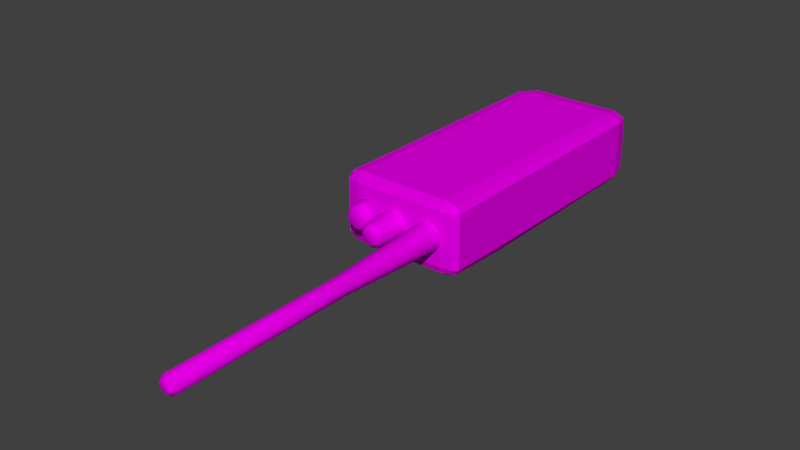 # Source: RadioChest.blend  (saved by Blender 2.78.0; exported with 4.5.12 LTS)
import bpy
from mathutils import Matrix  # noqa: F401  (used for matrix-valued properties, if any)

bpy.ops.wm.read_factory_settings(use_empty=True)
scene = bpy.context.scene
scene.name = 'Scene'

# ---- collections
col_collection_1 = bpy.data.collections.new('Collection 1'); scene.collection.children.link(col_collection_1)

# ---- images (referenced by path relative to the original .blend; pixels are not part of the script)
import os
ASSET_DIR = os.environ.get("B2B_ASSET_DIR", "")  # directory of the original .blend (textures are referenced by path, not embedded)
HERE = os.path.dirname(os.path.abspath(__file__))  # packed textures are extracted next to this script under _unpacked/

def load_image(name, relpath, width, height, colorspace="sRGB"):
    """Load a texture the original file referenced (path relative to the .blend, or extracted next to this script)."""
    p = next((c for c in (os.path.join(HERE, relpath), os.path.join(ASSET_DIR, relpath)) if relpath and os.path.exists(c)), "")
    if p:
        img = bpy.data.images.load(p, check_existing=True)
        img.name = name
    else:  # same state as the original file: an image datablock whose file is absent (Cycles renders it pink)
        img = bpy.data.images.new(name, width, height)
        img.source = "FILE"
        img.filepath = "//" + (relpath or name)
    img.colorspace_settings.name = colorspace
    return img
img_handheld_png = load_image('Handheld.png', 'Handheld.png', 1024, 1024, 'sRGB')

# ---- materials (node trees are filled in below, after node groups)
mat_handheld = bpy.data.materials.new('Handheld')
mat_handheld.alpha_threshold = 0.0
mat_handheld.roughness = 0.5

# ---- material node trees
mat_handheld.use_nodes = True; mat_handheld.node_tree.nodes.clear()
_N = mat_handheld.node_tree.nodes; _L = mat_handheld.node_tree.links
n0 = _N.new('ShaderNodeOutputMaterial'); n0.name = 'Material Output'; n0.location = (1200, 880)
n0.label = 'Material Out'
n1 = _N.new('ShaderNodeAddShader'); n1.name = 'Add Shader'; n1.location = (1000, 880)
n1.label = 'Shader Add Refl'
n2 = _N.new('ShaderNodeAddShader'); n2.name = 'Add Shader.001'; n2.location = (800, 880)
n2.label = 'Shader Add Spec'
n3 = _N.new('ShaderNodeBsdfRefraction'); n3.name = 'Refraction BSDF'; n3.location = (1200, 220)
n3.label = 'Refl BSDF'
n3.mute = True
n4 = _N.new('ShaderNodeMix'); n4.name = 'Mix'; n4.location = (1000, 220)
n4.label = 'Mix Color/Refl'
n4.data_type = 'RGBA'
n4.blend_type = 'MULTIPLY'
n4.inputs[0].default_value = 1.0
n4.inputs[6].default_value = (1.0, 1.0, 1.0, 1.0)
n4.inputs[7].default_value = (0.0, 0.0, 0.0, 0.0)
n5 = _N.new('ShaderNodeMixShader'); n5.name = 'Mix Shader'; n5.location = (600, 880)
n5.label = 'Shader Mix Alpha'
n6 = _N.new('ShaderNodeBsdfTransparent'); n6.name = 'Transparent BSDF'; n6.location = (400, 880)
n6.label = 'Alpha BSDF'
n7 = _N.new('ShaderNodeMix'); n7.name = 'Mix.001'; n7.location = (200, 1100)
n7.label = 'Mix Color/Alpha'
n7.data_type = 'RGBA'
n7.blend_type = 'MULTIPLY'
n7.inputs[0].default_value = 1.0
n7.inputs[6].default_value = (1.0, 1.0, 1.0, 1.0)
n8 = _N.new('ShaderNodeBsdfDiffuse'); n8.name = 'Diffuse BSDF'; n8.location = (400, 660)
n8.label = 'Diff BSDF'
n9 = _N.new('ShaderNodeMix'); n9.name = 'Mix.002'; n9.location = (200, 660)
n9.label = 'Mix Color/Diffuse'
n9.data_type = 'RGBA'
n9.blend_type = 'MULTIPLY'
n9.inputs[0].default_value = 1.0
n9.inputs[6].default_value = (0.8, 0.8, 0.8, 1.0)
n10 = _N.new('ShaderNodeBsdfAnisotropic'); n10.name = 'Glossy BSDF'; n10.location = (400, 220)
n10.label = 'Spec BSDF'
n10.distribution = 'GGX'
n11 = _N.new('ShaderNodeMix'); n11.name = 'Mix.003'; n11.location = (200, 220)
n11.label = 'Mix Color/Spec'
n11.data_type = 'RGBA'
n11.blend_type = 'MULTIPLY'
n11.inputs[0].default_value = 1.0
n11.inputs[7].default_value = (0.0, 0.0, 0.0, 1.0)
n12 = _N.new('ShaderNodeMix'); n12.name = 'Mix.004'; n12.location = (200, 0)
n12.label = 'Mix Color/Hardness'
n12.data_type = 'RGBA'
n12.blend_type = 'MULTIPLY'
n12.inputs[0].default_value = 1.0
n12.inputs[6].default_value = (1.872, 1.872, 1.872, 1.872)
n12.inputs[7].default_value = (1.0, 1.0, 1.0, 1.0)
n13 = _N.new('ShaderNodeNormalMap'); n13.name = 'Normal Map'; n13.location = (200, 440)
n13.label = 'Normal/Map'
n13.mute = True
n14 = _N.new('ShaderNodeMix'); n14.name = 'Mix.005'; n14.location = (1000, 660)
n14.label = 'Bump/Map'
n14.mute = True
n14.data_type = 'RGBA'
n14.blend_type = 'MULTIPLY'
n14.inputs[0].default_value = 1.0
n14.inputs[6].default_value = (1.0, 1.0, 1.0, 1.0)
n14.inputs[7].default_value = (0.0, 0.0, 0.0, 1.0)
n15 = _N.new('ShaderNodeTexCoord'); n15.name = 'Texture Coordinate'; n15.location = (-600, 660)
n15.label = 'Texture Coords'
n16 = _N.new('ShaderNodeTexImage'); n16.name = 'Image Texture'; n16.location = (0, 660)
n16.width = 140
n16.image = img_handheld_png
n17 = _N.new('ShaderNodeDisplacement'); n17.name = 'Displacement'; n17.location = (0, 0)
n17.inputs[1].default_value = 0.0
n17.inputs[2].default_value = 0.1
n18 = _N.new('ShaderNodeMath'); n18.name = 'Math'; n18.location = (0, 0)
n18.operation = 'POWER'
_L.new(n1.outputs[0], n0.inputs[0])
_L.new(n2.outputs[0], n1.inputs[0])
_L.new(n3.outputs[0], n1.inputs[1])
_L.new(n4.outputs[2], n3.inputs[0])
_L.new(n5.outputs[0], n2.inputs[0])
_L.new(n6.outputs[0], n5.inputs[1])
_L.new(n7.outputs[2], n5.inputs[0])
_L.new(n8.outputs[0], n5.inputs[2])
_L.new(n9.outputs[2], n8.inputs[0])
_L.new(n10.outputs[0], n2.inputs[1])
_L.new(n11.outputs[2], n10.inputs[0])
_L.new(n13.outputs[0], n8.inputs[2])
_L.new(n13.outputs[0], n10.inputs[4])
_L.new(n13.outputs[0], n3.inputs[3])
_L.new(n16.outputs[0], n9.inputs[7])
_L.new(n16.outputs[1], n7.inputs[7])
_L.new(n14.outputs[2], n17.inputs[0])
_L.new(n17.outputs[0], n0.inputs[2])
_L.new(n12.outputs[2], n18.inputs[0])
_L.new(n18.outputs[0], n10.inputs[1])
n0.is_active_output = True

# ---- world
world_world = bpy.data.worlds.new('World'); scene.world = world_world
world_world.color = (0.05088, 0.05088, 0.05088)
world_world.use_sun_shadow = False
world_world.sun_shadow_jitter_overblur = 0.0
world_world.cycles.sampling_method = 'MANUAL'

# ---- meshes
me_cube = bpy.data.meshes.new('Cube')
me_cube.from_pydata([(0.9928, -0.0006645, -0.4516), (0.7401, 2.972, 0.552), (-0.7401, 2.972, 0.552), (-0.7431, 3.31, 0.3069), (-0.7401, 3.303, 0.4166), (0.7401, 3.303, 0.4166), (0.7431, 3.31, -0.347), (0.7401, 3.303, -0.4567), (-0.7401, 3.303, -0.4567), (-0.7401, 2.972, -0.5921), (0.7401, 2.972, -0.5921), (-0.9871, 2.972, 0.4346), (-0.9871, 2.972, -0.4747), (0.9871, 2.972, 0.4346), (0.9871, 2.972, -0.4747), (-0.7401, -0.894, 0.5605), (0.7401, -0.894, 0.5605), (-0.9928, -0.0006652, -0.4516), (0.7428, -0.0006646, -0.6131), (-0.7428, -0.0006651, -0.6131), (-0.7401, -1.008, -0.4102), (0.7401, -1.008, -0.4102), (0.7401, -1.008, 0.4286), (-0.7401, -1.008, 0.4286), (0.7401, -0.894, -0.5664), (-0.7401, -0.894, -0.5664), (0.9871, -0.894, 0.4281), (0.9871, -0.894, -0.4339), (-0.9871, -0.894, -0.4339), (-0.9871, -0.894, 0.4281), (-0.9218, 2.969, 0.5212), (0.9218, 2.969, 0.5212), (0.738, 3.215, 0.5048), (-0.738, 3.215, 0.5048), (-0.9218, 3.215, -0.4605), (-0.927, 3.222, 0.3099), (-0.9218, 3.215, 0.4204), (0.9218, 3.215, 0.4204), (0.927, 3.222, -0.3499), (0.9218, 3.215, -0.4605), (0.738, 3.215, -0.5449), (-0.738, 3.215, -0.5449), (-0.9218, 2.969, -0.5613), (0.9218, 2.969, -0.5613), (-0.7421, -0.09892, -0.6053), (0.7421, -0.09892, -0.6053), (0.9267, -0.0007259, -0.5704), (-0.9267, -0.0007266, -0.5704), (-0.9218, -0.9778, 0.4274), (-0.9218, -0.9778, -0.4154), (-0.738, -0.9778, -0.512), (0.738, -0.9778, -0.512), (0.9218, -0.9778, -0.4154), (0.9218, -0.9778, 0.4274), (0.738, -0.9778, 0.524), (-0.738, -0.9778, 0.524), (-0.9218, -0.8931, 0.5256), (0.9218, -0.8931, 0.5256), (0.9218, -0.8931, -0.5316), (-0.9218, -0.8931, -0.5316), (-0.8733, 3.15, -0.527), (0.8733, 3.15, -0.527), (-0.8733, 3.15, 0.487), (0.8733, 3.15, 0.487), (-0.9257, -0.09902, -0.5625), (0.9257, -0.09902, -0.5625), (-0.8733, -0.9554, -0.4917), (0.8733, -0.9554, -0.4917), (-0.8733, -0.9554, 0.499), (0.8733, -0.9554, 0.499)], [], [(16, 57, 31, 1), (50, 25, 24, 51), (1, 31, 63, 32), (2, 33, 62, 30), (13, 31, 57, 26), (3, 35, 36, 4), (4, 36, 62, 33), (43, 14, 0, 46), (3, 8, 34, 35), (52, 53, 22, 21), (5, 32, 63, 37), (20, 21, 22, 23), (32, 5, 4, 33), (6, 38, 39, 7), (7, 39, 61, 40), (12, 42, 47, 17), (8, 41, 60, 34), (54, 55, 23, 22), (9, 42, 60, 41), (32, 33, 2, 1), (10, 40, 61, 43), (13, 26, 27, 0, 14), (11, 30, 62, 36), (16, 1, 2, 15), (12, 34, 60, 42), (13, 37, 63, 31), (34, 12, 11, 36, 35), (40, 41, 8, 7), (14, 43, 61, 39), (15, 56, 68, 55), (16, 54, 69, 57), (13, 14, 39, 38, 37), (24, 25, 44, 45), (50, 51, 21, 20), (43, 46, 18, 10), (18, 46, 65, 45), (19, 44, 64, 47), (20, 49, 66, 50), (48, 29, 28, 49), (21, 51, 67, 52), (20, 23, 48, 49), (22, 53, 69, 54), (23, 55, 68, 48), (10, 18, 19, 9), (44, 19, 18, 45), (44, 25, 59, 64), (30, 11, 29, 56), (24, 58, 67, 51), (37, 38, 6, 5), (25, 50, 66, 59), (56, 15, 2, 30), (26, 57, 69, 53), (65, 46, 0, 27, 58), (29, 11, 12, 17, 28), (65, 58, 24, 45), (27, 52, 67, 58), (9, 19, 47, 42), (52, 27, 26, 53), (17, 47, 64, 59, 28), (28, 59, 66, 49), (40, 10, 9, 41), (5, 6, 7, 8, 3, 4), (54, 16, 15, 55), (29, 48, 68, 56)])
me_cube.polygons.foreach_set('use_smooth', [True] * 64)
_k = set([(0, 14), (0, 27), (0, 46), (1, 2), (1, 16), (1, 31), (1, 32), (2, 15), (2, 30), (2, 33), (3, 4), (3, 8), (3, 35), (4, 5), (4, 33), (4, 36), (5, 6), (5, 32), (5, 37), (6, 7), (6, 38), (7, 8), (7, 39), (7, 40), (8, 34), (8, 41), (9, 10), (9, 19), (9, 41), (9, 42), (10, 18), (10, 40), (10, 43), (11, 12), (11, 29), (11, 30), (11, 36), (12, 17), (12, 34), (12, 42), (13, 14), (13, 26), (13, 31), (13, 37), (14, 39), (14, 43), (15, 16), (15, 55), (15, 56), (16, 54), (16, 57), (17, 28), (17, 47), (18, 19), (18, 45), (18, 46), (19, 44), (19, 47), (20, 21), (20, 23), (20, 49), (20, 50), (21, 22), (21, 51), (21, 52), (22, 23), (22, 53), (22, 54), (23, 48), (23, 55), (24, 25), (24, 45), (24, 51), (24, 58), (25, 44), (25, 50), (25, 59), (26, 27), (26, 53), (26, 57), (27, 52), (27, 58), (28, 29), (28, 49), (28, 59), (29, 48), (29, 56), (30, 56), (30, 62), (31, 57), (31, 63), (32, 33), (32, 63), (33, 62), (34, 35), (34, 60), (35, 36), (36, 62), (37, 38), (37, 63), (38, 39), (39, 61), (40, 41), (40, 61), (41, 60), (42, 47), (42, 60), (43, 46), (43, 61), (44, 45), (44, 64), (45, 65), (46, 65), (47, 64), (48, 49), (48, 68), (49, 66), (50, 51), (50, 66), (51, 67), (52, 53), (52, 67), (53, 69), (54, 55), (54, 69), (55, 68), (56, 68), (57, 69), (58, 65), (58, 67), (59, 64), (59, 66)])
me_cube.attributes.new('sharp_edge', 'BOOLEAN', 'EDGE').data.foreach_set('value', [ (min(e.vertices), max(e.vertices)) in _k for e in me_cube.edges])
_uv = me_cube.uv_layers.new(name='UVMap')
_uv.uv.foreach_set('vector', [0.2754, 0.02096, 0.3044, 0.02076, 0.3044, 0.6859, 0.2754, 0.6867, 0.6642, 0.7772, 0.6583, 0.777, 0.6583, 0.9367, 0.6642, 0.9364, 0.2754, 0.6867, 0.3044, 0.6859, 0.2966, 0.7167, 0.2751, 0.7281, 0.03939, 0.6867, 0.03972, 0.7281, 0.01815, 0.7167, 0.01041, 0.6859, 0.7947, 0.07504, 0.8074, 0.07548, 0.8078, 0.6889, 0.7936, 0.6891, 0.9523, 0.7432, 0.9523, 0.7202, 0.9685, 0.7215, 0.9683, 0.7442, 0.03939, 0.7422, 0.01041, 0.7272, 0.01815, 0.7167, 0.03972, 0.7281, 0.6489, 0.07544, 0.6616, 0.07501, 0.6648, 0.5472, 0.6475, 0.5472, 0.9523, 0.7432, 0.84, 0.7432, 0.8391, 0.7204, 0.9523, 0.7202, 0.6746, 0.9563, 0.7655, 0.9563, 0.7656, 0.9367, 0.6751, 0.9367, 0.7921, 0.02257, 0.805, 0.03643, 0.8024, 0.04674, 0.7926, 0.03643, 0.6751, 0.777, 0.6751, 0.9367, 0.7656, 0.9367, 0.7656, 0.777, 0.2751, 0.7281, 0.2754, 0.7422, 0.03939, 0.7422, 0.03972, 0.7281, 0.6803, 0.02142, 0.6798, 0.03531, 0.6637, 0.0364, 0.6642, 0.02253, 0.6642, 0.02253, 0.6637, 0.0364, 0.6539, 0.04671, 0.6513, 0.03639, 0.8536, 0.6764, 0.8409, 0.6771, 0.8391, 0.1676, 0.8565, 0.1664, 0.591, 0.7393, 0.5904, 0.7245, 0.6118, 0.7129, 0.6197, 0.7238, 0.7759, 0.9364, 0.7759, 0.7772, 0.7656, 0.777, 0.7656, 0.9367, 0.5902, 0.6827, 0.6191, 0.6817, 0.6118, 0.7129, 0.5904, 0.7245, 0.2751, 0.7281, 0.03972, 0.7281, 0.03939, 0.6867, 0.2754, 0.6867, 0.3542, 0.6861, 0.3551, 0.7279, 0.3334, 0.717, 0.3252, 0.686, 0.7947, 0.07504, 0.7936, 0.6891, 0.6674, 0.6891, 0.6648, 0.5472, 0.6616, 0.07501, 0.9873, 0.6762, 1.0, 0.6769, 0.995, 0.7088, 0.9852, 0.7191, 0.2754, 0.02096, 0.2754, 0.6867, 0.03939, 0.6867, 0.03939, 0.02096, 0.8536, 0.6764, 0.8558, 0.7193, 0.846, 0.709, 0.8409, 0.6771, 0.7947, 0.07504, 0.7926, 0.03643, 0.8024, 0.04674, 0.8074, 0.07548, 0.8558, 0.7193, 0.8536, 0.6764, 0.9873, 0.6762, 0.9852, 0.7191, 0.969, 0.7202, 0.3551, 0.7279, 0.5904, 0.7245, 0.591, 0.7393, 0.355, 0.7427, 0.6616, 0.07501, 0.6489, 0.07544, 0.6539, 0.04671, 0.6637, 0.0364, 0.7799, 0.777, 0.7761, 0.7574, 0.7732, 0.7626, 0.7759, 0.7772, 0.7799, 0.9367, 0.7759, 0.9364, 0.7732, 0.951, 0.7761, 0.9563, 0.7947, 0.07504, 0.6616, 0.07501, 0.6637, 0.0364, 0.6798, 0.03531, 0.7926, 0.03643, 0.3444, 0.0188, 0.5804, 0.01535, 0.5827, 0.1527, 0.3461, 0.1562, 0.6642, 0.7772, 0.6642, 0.9364, 0.6751, 0.9367, 0.6751, 0.777, 0.3252, 0.686, 0.3169, 0.1734, 0.3462, 0.1731, 0.3542, 0.6861, 0.3462, 0.1731, 0.3169, 0.1734, 0.3168, 0.1564, 0.3461, 0.1562, 0.5831, 0.1697, 0.5827, 0.1527, 0.612, 0.1521, 0.6124, 0.1691, 0.6751, 0.777, 0.6746, 0.7574, 0.6663, 0.7626, 0.6642, 0.7772, 0.7655, 0.7574, 0.7656, 0.7503, 0.6726, 0.7503, 0.6746, 0.7574, 0.6751, 0.9367, 0.6642, 0.9364, 0.6663, 0.951, 0.6746, 0.9563, 0.6751, 0.777, 0.7656, 0.777, 0.7655, 0.7574, 0.6746, 0.7574, 0.7656, 0.9367, 0.7655, 0.9563, 0.7732, 0.951, 0.7759, 0.9364, 0.7656, 0.777, 0.7759, 0.7772, 0.7732, 0.7626, 0.7655, 0.7574, 0.3542, 0.6861, 0.3462, 0.1731, 0.5831, 0.1697, 0.5902, 0.6827, 0.5827, 0.1527, 0.5831, 0.1697, 0.3462, 0.1731, 0.3461, 0.1562, 0.5827, 0.1527, 0.5804, 0.01535, 0.6093, 0.01498, 0.612, 0.1521, 1.0, 0.6769, 0.9873, 0.6762, 0.9857, 0.01317, 1.0, 0.01451, 0.6583, 0.9367, 0.662, 0.9563, 0.6663, 0.951, 0.6642, 0.9364, 0.7926, 0.03643, 0.6798, 0.03531, 0.6803, 0.02142, 0.7921, 0.02257, 0.6583, 0.777, 0.6642, 0.7772, 0.6663, 0.7626, 0.662, 0.7574, 0.01041, 0.02076, 0.03939, 0.02096, 0.03939, 0.6867, 0.01041, 0.6859, 0.7656, 0.9633, 0.7761, 0.9563, 0.7732, 0.951, 0.7655, 0.9563, 0.6486, 0.5628, 0.6475, 0.5472, 0.6648, 0.5472, 0.6674, 0.6891, 0.6531, 0.6889, 0.9857, 0.01317, 0.9873, 0.6762, 0.8536, 0.6764, 0.8565, 0.1664, 0.859, 0.01332, 0.3168, 0.1564, 0.3154, 0.01928, 0.3444, 0.0188, 0.3461, 0.1562, 0.6726, 0.9633, 0.6746, 0.9563, 0.6663, 0.951, 0.662, 0.9563, 0.5902, 0.6827, 0.5831, 0.1697, 0.6124, 0.1691, 0.6191, 0.6817, 0.6746, 0.9563, 0.6726, 0.9633, 0.7656, 0.9633, 0.7655, 0.9563, 0.8565, 0.1664, 0.8391, 0.1676, 0.8402, 0.1508, 0.8446, 0.01469, 0.859, 0.01332, 0.6726, 0.7503, 0.662, 0.7574, 0.6663, 0.7626, 0.6746, 0.7574, 0.3551, 0.7279, 0.3542, 0.6861, 0.5902, 0.6827, 0.5904, 0.7245, 0.9683, 0.9678, 0.8562, 0.967, 0.84, 0.9668, 0.84, 0.7432, 0.9523, 0.7432, 0.9683, 0.7442, 0.7759, 0.9364, 0.7799, 0.9367, 0.7799, 0.777, 0.7759, 0.7772, 0.7656, 0.7503, 0.7655, 0.7574, 0.7732, 0.7626, 0.7761, 0.7574])
me_cube.materials.append(mat_handheld)
me_cube.use_remesh_preserve_volume = False
me_cube.use_remesh_preserve_attributes = False
me_cube.use_mirror_vertex_groups = False
me_cube.update()
me_cube.normals_split_custom_set([tuple(v) for v in zip(*[iter([0.1781, 0.001632, 0.984, 0.1781, 0.001632, 0.984, 0.1781, 0.001632, 0.984, 0.1781, 0.001632, 0.984, 5.552e-07, -0.5444, -0.8388, 5.552e-07, -0.5444, -0.8388, 5.552e-07, -0.5444, -0.8388, 5.552e-07, -0.5444, -0.8388, 0.1916, 0.2071, 0.9594, 0.1916, 0.2071, 0.9594, 0.1916, 0.2071, 0.9594, 0.1916, 0.2071, 0.9594, -0.1916, 0.2071, 0.9594, -0.1916, 0.2071, 0.9594, -0.1916, 0.2071, 0.9594, -0.1916, 0.2071, 0.9594, 0.8156, -0.0001631, 0.5786, 0.8156, -0.0001631, 0.5786, 0.8156, -0.0001631, 0.5786, 0.8156, -0.0001631, 0.5786, -0.4289, 0.9004, 0.07264, -0.4289, 0.9004, 0.07264, -0.4289, 0.9004, 0.07264, -0.4289, 0.9004, 0.07264, -0.3282, 0.6176, 0.7148, -0.3282, 0.6176, 0.7148, -0.3282, 0.6176, 0.7148, -0.3282, 0.6176, 0.7148, 0.8423, 0.0002223, -0.5389, 0.8423, 0.0002223, -0.5389, 0.8423, 0.0002223, -0.5389, 0.8423, 0.0002223, -0.5389, -0.4311, 0.9022, -0.01046, -0.4311, 0.9022, -0.01046, -0.4311, 0.9022, -0.01046, -0.4311, 0.9022, -0.01046, 0.1632, -0.9866, 1.517e-08, 0.1632, -0.9866, 1.517e-08, 0.1632, -0.9866, 1.517e-08, 0.1632, -0.9866, 1.517e-08, 0.3282, 0.6176, 0.7148, 0.3282, 0.6176, 0.7148, 0.3282, 0.6176, 0.7148, 0.3282, 0.6176, 0.7148, 3.222e-07, -1.0, 0.0, 3.222e-07, -1.0, 0.0, 3.222e-07, -1.0, 0.0, 3.222e-07, -1.0, 0.0, -5.28e-07, 0.7109, 0.7033, -5.28e-07, 0.7109, 0.7033, -5.28e-07, 0.7109, 0.7033, -5.28e-07, 0.7109, 0.7033, 0.4289, 0.9004, -0.07264, 0.4289, 0.9004, -0.07264, 0.4289, 0.9004, -0.07264, 0.4289, 0.9004, -0.07264, 0.3282, 0.6176, -0.7148, 0.3282, 0.6176, -0.7148, 0.3282, 0.6176, -0.7148, 0.3282, 0.6176, -0.7148, -0.8423, 0.0002216, -0.5389, -0.8423, 0.0002216, -0.5389, -0.8423, 0.0002216, -0.5389, -0.8423, 0.0002216, -0.5389, -0.3282, 0.6176, -0.7148, -0.3282, 0.6176, -0.7148, -0.3282, 0.6176, -0.7148, -0.3282, 0.6176, -0.7148, 1.924e-07, -0.9537, 0.3007, 1.924e-07, -0.9537, 0.3007, 1.924e-07, -0.9537, 0.3007, 1.924e-07, -0.9537, 0.3007, -0.1916, 0.2071, -0.9594, -0.1916, 0.2071, -0.9594, -0.1916, 0.2071, -0.9594, -0.1916, 0.2071, -0.9594, -4.681e-07, 0.1906, 0.9817, -4.681e-07, 0.1906, 0.9817, -4.681e-07, 0.1906, 0.9817, -4.681e-07, 0.1906, 0.9817, 0.1916, 0.2071, -0.9594, 0.1916, 0.2071, -0.9594, 0.1916, 0.2071, -0.9594, 0.1916, 0.2071, -0.9594, 1.0, 3.403e-05, 0.003188, 1.0, 3.403e-05, 0.003188, 1.0, 3.403e-05, 0.003188, 1.0, 3.403e-05, 0.003188, 1.0, 3.403e-05, 0.003188, -0.7138, 0.2656, 0.648, -0.7138, 0.2656, 0.648, -0.7138, 0.2656, 0.648, -0.7138, 0.2656, 0.648, -2.916e-07, 0.002192, 1.0, -2.916e-07, 0.002192, 1.0, -2.916e-07, 0.002192, 1.0, -2.916e-07, 0.002192, 1.0, -0.7138, 0.2656, -0.648, -0.7138, 0.2656, -0.648, -0.7138, 0.2656, -0.648, -0.7138, 0.2656, -0.648, 0.7138, 0.2656, 0.648, 0.7138, 0.2656, 0.648, 0.7138, 0.2656, 0.648, 0.7138, 0.2656, 0.648, -0.9691, 0.2467, -4.581e-07, -0.9691, 0.2467, -4.581e-07, -0.9691, 0.2467, -4.581e-07, -0.9691, 0.2467, -4.581e-07, -0.9691, 0.2467, -4.581e-07, 7.015e-08, 0.7109, -0.7033, 7.015e-08, 0.7109, -0.7033, 7.015e-08, 0.7109, -0.7033, 7.015e-08, 0.7109, -0.7033, 0.7138, 0.2656, -0.648, 0.7138, 0.2656, -0.648, 0.7138, 0.2656, -0.648, 0.7138, 0.2656, -0.648, -0.198, -0.4454, 0.8732, -0.198, -0.4454, 0.8732, -0.198, -0.4454, 0.8732, -0.198, -0.4454, 0.8732, 0.198, -0.4454, 0.8732, 0.198, -0.4454, 0.8732, 0.198, -0.4454, 0.8732, 0.198, -0.4454, 0.8732, 0.9691, 0.2467, 5.4e-07, 0.9691, 0.2467, 5.4e-07, 0.9691, 0.2467, 5.4e-07, 0.9691, 0.2467, 5.4e-07, 0.9691, 0.2467, 5.4e-07, 4.382e-07, -0.04893, -0.9988, 4.382e-07, -0.04893, -0.9988, 4.382e-07, -0.04893, -0.9988, 4.382e-07, -0.04893, -0.9988, 4.332e-07, -0.959, -0.2833, 4.332e-07, -0.959, -0.2833, 4.332e-07, -0.959, -0.2833, 4.332e-07, -0.959, -0.2833, 0.1974, 0.005225, -0.9803, 0.1974, 0.005225, -0.9803, 0.1974, 0.005225, -0.9803, 0.1974, 0.005225, -0.9803, 0.226, -0.07931, -0.9709, 0.226, -0.07931, -0.9709, 0.226, -0.07931, -0.9709, 0.226, -0.07931, -0.9709, -0.226, -0.07931, -0.9709, -0.226, -0.07931, -0.9709, -0.226, -0.07931, -0.9709, -0.226, -0.07931, -0.9709, -0.1694, -0.9314, -0.3223, -0.1694, -0.9314, -0.3223, -0.1694, -0.9314, -0.3223, -0.1694, -0.9314, -0.3223, -0.7889, -0.6146, -2.881e-07, -0.7889, -0.6146, -2.881e-07, -0.7889, -0.6146, -2.881e-07, -0.7889, -0.6146, -2.881e-07, 0.1694, -0.9314, -0.3223, 0.1694, -0.9314, -0.3223, 0.1694, -0.9314, -0.3223, 0.1694, -0.9314, -0.3223, -0.1632, -0.9866, -4.269e-08, -0.1632, -0.9866, -4.269e-08, -0.1632, -0.9866, -4.269e-08, -0.1632, -0.9866, -4.269e-08, 0.1809, -0.9213, 0.3443, 0.1809, -0.9213, 0.3443, 0.1809, -0.9213, 0.3443, 0.1809, -0.9213, 0.3443, -0.1809, -0.9213, 0.3443, -0.1809, -0.9213, 0.3443, -0.1809, -0.9213, 0.3443, -0.1809, -0.9213, 0.3443, 2.975e-07, 0.007081, -1.0, 2.975e-07, 0.007081, -1.0, 2.975e-07, 0.007081, -1.0, 2.975e-07, 0.007081, -1.0, 4.072e-07, -0.0796, -0.9968, 4.072e-07, -0.0796, -0.9968, 4.072e-07, -0.0796, -0.9968, 4.072e-07, -0.0796, -0.9968, -0.2074, -0.04376, -0.9773, -0.2074, -0.04376, -0.9773, -0.2074, -0.04376, -0.9773, -0.2074, -0.04376, -0.9773, -0.8156, -0.0001638, 0.5786, -0.8156, -0.0001638, 0.5786, -0.8156, -0.0001638, 0.5786, -0.8156, -0.0001638, 0.5786, 0.1807, -0.5766, -0.7968, 0.1807, -0.5766, -0.7968, 0.1807, -0.5766, -0.7968, 0.1807, -0.5766, -0.7968, 0.4311, 0.9022, 0.01046, 0.4311, 0.9022, 0.01046, 0.4311, 0.9022, 0.01046, 0.4311, 0.9022, 0.01046, -0.1807, -0.5766, -0.7968, -0.1807, -0.5766, -0.7968, -0.1807, -0.5766, -0.7968, -0.1807, -0.5766, -0.7968, -0.1781, 0.001632, 0.984, -0.1781, 0.001632, 0.984, -0.1781, 0.001632, 0.984, -0.1781, 0.001632, 0.984, 0.6319, -0.5867, 0.5065, 0.6319, -0.5867, 0.5065, 0.6319, -0.5867, 0.5065, 0.6319, -0.5867, 0.5065, 0.8499, -0.02167, -0.5265, 0.8499, -0.02167, -0.5265, 0.8499, -0.02167, -0.5265, 0.8499, -0.02167, -0.5265, 0.8499, -0.02167, -0.5265, -1.0, 3.318e-05, 0.003187, -1.0, 3.318e-05, 0.003187, -1.0, 3.318e-05, 0.003187, -1.0, 3.318e-05, 0.003187, -1.0, 3.318e-05, 0.003187, 0.2074, -0.04376, -0.9773, 0.2074, -0.04376, -0.9773, 0.2074, -0.04376, -0.9773, 0.2074, -0.04376, -0.9773, 0.5922, -0.6512, -0.4747, 0.5922, -0.6512, -0.4747, 0.5922, -0.6512, -0.4747, 0.5922, -0.6512, -0.4747, -0.1974, 0.005225, -0.9803, -0.1974, 0.005225, -0.9803, -0.1974, 0.005225, -0.9803, -0.1974, 0.005225, -0.9803, 0.7889, -0.6146, 2.881e-07, 0.7889, -0.6146, 2.881e-07, 0.7889, -0.6146, 2.881e-07, 0.7889, -0.6146, 2.881e-07, -0.8499, -0.02167, -0.5265, -0.8499, -0.02167, -0.5265, -0.8499, -0.02167, -0.5265, -0.8499, -0.02167, -0.5265, -0.8499, -0.02167, -0.5265, -0.5922, -0.6512, -0.4747, -0.5922, -0.6512, -0.4747, -0.5922, -0.6512, -0.4747, -0.5922, -0.6512, -0.4747, 2.85e-07, 0.1906, -0.9817, 2.85e-07, 0.1906, -0.9817, 2.85e-07, 0.1906, -0.9817, 2.85e-07, 0.1906, -0.9817, -3.212e-07, 1.0, 2.445e-08, -3.212e-07, 1.0, 2.445e-08, -3.212e-07, 1.0, 2.445e-08, -3.212e-07, 1.0, 2.445e-08, -3.212e-07, 1.0, 2.445e-08, -3.212e-07, 1.0, 2.445e-08, -1.655e-07, -0.3993, 0.9168, -1.655e-07, -0.3993, 0.9168, -1.655e-07, -0.3993, 0.9168, -1.655e-07, -0.3993, 0.9168, -0.6319, -0.5867, 0.5065, -0.6319, -0.5867, 0.5065, -0.6319, -0.5867, 0.5065, -0.6319, -0.5867, 0.5065])] * 3)])
me_cylinder_001 = bpy.data.meshes.new('Cylinder.001')
me_cylinder_001.from_pydata([(0.5412, -1.076, 0.2226), (0.456, -1.076, 0.2056), (0.3838, -1.076, 0.1574), (0.3356, -1.076, 0.08517), (0.3187, -1.076, 3.992e-08), (0.3356, -1.076, -0.08517), (0.3838, -1.076, -0.1574), (0.456, -1.076, -0.2056), (0.5412, -1.076, -0.2226), (0.6264, -1.076, -0.2056), (0.6986, -1.076, -0.1574), (0.7468, -1.076, -0.08517), (0.7638, -1.076, 1.658e-07), (0.7468, -1.076, 0.08517), (0.6986, -1.076, 0.1574), (0.6264, -1.076, 0.2056), (0.6679, -2.864, 0.05247), (0.6382, -2.864, 0.09695), (0.6783, -2.864, 3.055e-08), (0.6382, -2.864, -0.09695), (0.5412, -2.864, -0.1371), (0.4443, -2.864, -0.09695), (0.4041, -2.864, -4.701e-08), (0.4443, -2.864, 0.09695), (0.5937, -2.864, 0.1267), (0.5412, -2.864, 0.1371), (0.6679, -2.864, -0.05247), (0.5937, -2.864, -0.1267), (0.4887, -2.864, -0.1267), (0.4145, -2.864, -0.05247), (0.4145, -2.864, 0.05247), (0.4887, -2.864, 0.1267), (0.5412, -5.67, 0.07835), (0.5412, -5.613, 0.1371), (0.5112, -5.67, 0.07239), (0.4887, -5.613, 0.1267), (0.4858, -5.67, 0.0554), (0.4443, -5.613, 0.09695), (0.4688, -5.67, 0.02998), (0.4145, -5.613, 0.05247), (0.4629, -5.67, -1.514e-07), (0.4041, -5.613, -1.852e-07), (0.4688, -5.67, -0.02998), (0.4145, -5.613, -0.05247), (0.4858, -5.67, -0.0554), (0.4443, -5.613, -0.09695), (0.5112, -5.67, -0.07239), (0.4887, -5.613, -0.1267), (0.5412, -5.67, -0.07835), (0.5412, -5.613, -0.1371), (0.5712, -5.67, -0.07239), (0.5937, -5.613, -0.1267), (0.5966, -5.67, -0.0554), (0.6382, -5.613, -0.09695), (0.6136, -5.67, -0.02998), (0.6679, -5.613, -0.05247), (0.6196, -5.67, -1.314e-07), (0.6783, -5.613, -1.076e-07), (0.6136, -5.67, 0.02998), (0.6679, -5.613, 0.05247), (0.5966, -5.67, 0.0554), (0.6382, -5.613, 0.09695), (0.5712, -5.67, 0.07239), (0.5937, -5.613, 0.1267)], [], [(35, 31, 23, 37), (37, 23, 30, 39), (39, 30, 22, 41), (41, 22, 29, 43), (43, 29, 21, 45), (45, 21, 28, 47), (47, 28, 20, 49), (49, 20, 27, 51), (51, 27, 19, 53), (53, 19, 26, 55), (55, 26, 18, 57), (57, 18, 16, 59), (59, 16, 17, 61), (61, 17, 24, 63), (33, 25, 31, 35), (63, 24, 25, 33), (23, 31, 1, 2), (22, 30, 3, 4), (21, 29, 5, 6), (20, 28, 7, 8), (19, 27, 9, 10), (18, 26, 11, 12), (17, 16, 13, 14), (24, 17, 14, 15), (31, 25, 0, 1), (30, 23, 2, 3), (29, 22, 4, 5), (28, 21, 6, 7), (27, 20, 8, 9), (26, 19, 10, 11), (16, 18, 12, 13), (25, 24, 15, 0), (33, 35, 34, 32), (35, 37, 36, 34), (37, 39, 38, 36), (39, 41, 40, 38), (41, 43, 42, 40), (43, 45, 44, 42), (45, 47, 46, 44), (47, 49, 48, 46), (49, 51, 50, 48), (51, 53, 52, 50), (53, 55, 54, 52), (55, 57, 56, 54), (57, 59, 58, 56), (59, 61, 60, 58), (61, 63, 62, 60), (63, 33, 32, 62), (32, 34, 36, 38, 40, 42, 44, 46, 48, 50, 52, 54, 56, 58, 60, 62)])
me_cylinder_001.polygons.foreach_set('use_smooth', [True] * 49)
me_cylinder_001.materials.append(mat_handheld)
me_cylinder_001.use_remesh_preserve_volume = False
me_cylinder_001.use_remesh_preserve_attributes = False
me_cylinder_001.use_mirror_vertex_groups = False
me_cylinder_001.update()
me_cylinder_001.normals_split_custom_set([tuple(v) for v in zip(*[iter([-0.3554, -0.371, 0.858, -0.3826, -0.02395, 0.9236, -0.7069, -0.02395, 0.7069, -0.6567, -0.371, 0.6566, -0.6567, -0.371, 0.6566, -0.7069, -0.02395, 0.7069, -0.9236, -0.02395, 0.3826, -0.858, -0.371, 0.3554, -0.858, -0.371, 0.3554, -0.9236, -0.02395, 0.3826, -0.9997, -0.02395, 3.858e-08, -0.9286, -0.371, 9.123e-07, -0.9286, -0.371, 9.123e-07, -0.9997, -0.02395, 3.858e-08, -0.9236, -0.02395, -0.3826, -0.858, -0.371, -0.3554, -0.858, -0.371, -0.3554, -0.9236, -0.02395, -0.3826, -0.7069, -0.02395, -0.7069, -0.6566, -0.371, -0.6566, -0.6566, -0.371, -0.6566, -0.7069, -0.02395, -0.7069, -0.3826, -0.02395, -0.9236, -0.3554, -0.371, -0.858, -0.3554, -0.371, -0.858, -0.3826, -0.02395, -0.9236, -1.35e-07, -0.02395, -0.9997, -1.448e-07, -0.371, -0.9286, -1.448e-07, -0.371, -0.9286, -1.35e-07, -0.02395, -0.9997, 0.3826, -0.02395, -0.9236, 0.3554, -0.371, -0.858, 0.3554, -0.371, -0.858, 0.3826, -0.02395, -0.9236, 0.7069, -0.02395, -0.7069, 0.6566, -0.371, -0.6566, 0.6566, -0.371, -0.6566, 0.7069, -0.02395, -0.7069, 0.9236, -0.02395, -0.3826, 0.858, -0.371, -0.3554, 0.858, -0.371, -0.3554, 0.9236, -0.02395, -0.3826, 0.9997, -0.02395, 2.412e-07, 0.9286, -0.371, -2.081e-06, 0.9286, -0.371, -2.081e-06, 0.9997, -0.02395, 2.412e-07, 0.9236, -0.02395, 0.3826, 0.858, -0.371, 0.3554, 0.858, -0.371, 0.3554, 0.9236, -0.02395, 0.3826, 0.7069, -0.02395, 0.7069, 0.6566, -0.371, 0.6566, 0.6566, -0.371, 0.6566, 0.7069, -0.02395, 0.7069, 0.3826, -0.02395, 0.9236, 0.3554, -0.371, 0.858, -6.446e-07, -0.371, 0.9286, -6.993e-07, -0.02395, 0.9997, -0.3826, -0.02395, 0.9236, -0.3554, -0.371, 0.858, 0.3554, -0.371, 0.858, 0.3826, -0.02395, 0.9236, -6.993e-07, -0.02395, 0.9997, -6.446e-07, -0.371, 0.9286, -0.7069, -0.02395, 0.7069, -0.3826, -0.02395, 0.9236, -0.3822, -0.04775, 0.9228, -0.7063, -0.04775, 0.7063, -0.9997, -0.02395, 3.858e-08, -0.9236, -0.02395, 0.3826, -0.9228, -0.04775, 0.3822, -0.9989, -0.04775, -1.168e-07, -0.7069, -0.02395, -0.7069, -0.9236, -0.02395, -0.3826, -0.9228, -0.04775, -0.3822, -0.7063, -0.04775, -0.7063, -1.35e-07, -0.02395, -0.9997, -0.3826, -0.02395, -0.9236, -0.3822, -0.04775, -0.9228, 3.892e-08, -0.04775, -0.9989, 0.7069, -0.02395, -0.7069, 0.3826, -0.02395, -0.9236, 0.3822, -0.04775, -0.9228, 0.7063, -0.04775, -0.7063, 0.9997, -0.02395, 2.412e-07, 0.9236, -0.02395, -0.3826, 0.9228, -0.04775, -0.3822, 0.9989, -0.04775, 2.335e-07, 0.7069, -0.02395, 0.7069, 0.9236, -0.02395, 0.3826, 0.9228, -0.04775, 0.3822, 0.7063, -0.04775, 0.7063, 0.3826, -0.02395, 0.9236, 0.7069, -0.02395, 0.7069, 0.7063, -0.04775, 0.7063, 0.3822, -0.04775, 0.9228, -0.3826, -0.02395, 0.9236, -6.993e-07, -0.02395, 0.9997, -5.546e-07, -0.04775, 0.9989, -0.3822, -0.04775, 0.9228, -0.9236, -0.02395, 0.3826, -0.7069, -0.02395, 0.7069, -0.7063, -0.04775, 0.7063, -0.9228, -0.04775, 0.3822, -0.9236, -0.02395, -0.3826, -0.9997, -0.02395, 3.858e-08, -0.9989, -0.04775, -1.168e-07, -0.9228, -0.04775, -0.3822, -0.3826, -0.02395, -0.9236, -0.7069, -0.02395, -0.7069, -0.7063, -0.04775, -0.7063, -0.3822, -0.04775, -0.9228, 0.3826, -0.02395, -0.9236, -1.35e-07, -0.02395, -0.9997, 3.892e-08, -0.04775, -0.9989, 0.3822, -0.04775, -0.9228, 0.9236, -0.02395, -0.3826, 0.7069, -0.02395, -0.7069, 0.7063, -0.04775, -0.7063, 0.9228, -0.04775, -0.3822, 0.9236, -0.02395, 0.3826, 0.9997, -0.02395, 2.412e-07, 0.9989, -0.04775, 2.335e-07, 0.9228, -0.04775, 0.3822, -6.993e-07, -0.02395, 0.9997, 0.3826, -0.02395, 0.9236, 0.3822, -0.04775, 0.9228, -5.546e-07, -0.04775, 0.9989, -6.446e-07, -0.371, 0.9286, -0.3554, -0.371, 0.858, -0.1597, -0.9088, 0.3855, -2.332e-07, -0.9088, 0.4172, -0.3554, -0.371, 0.858, -0.6567, -0.371, 0.6566, -0.295, -0.9088, 0.295, -0.1597, -0.9088, 0.3855, -0.6567, -0.371, 0.6566, -0.858, -0.371, 0.3554, -0.3855, -0.9088, 0.1597, -0.295, -0.9088, 0.295, -0.858, -0.371, 0.3554, -0.9286, -0.371, 9.123e-07, -0.4172, -0.9088, 1.4e-06, -0.3855, -0.9088, 0.1597, -0.9286, -0.371, 9.123e-07, -0.858, -0.371, -0.3554, -0.3855, -0.9088, -0.1597, -0.4172, -0.9088, 1.4e-06, -0.858, -0.371, -0.3554, -0.6566, -0.371, -0.6566, -0.295, -0.9088, -0.295, -0.3855, -0.9088, -0.1597, -0.6566, -0.371, -0.6566, -0.3554, -0.371, -0.858, -0.1597, -0.9088, -0.3855, -0.295, -0.9088, -0.295, -0.3554, -0.371, -0.858, -1.448e-07, -0.371, -0.9286, 3.145e-08, -0.9088, -0.4172, -0.1597, -0.9088, -0.3855, -1.448e-07, -0.371, -0.9286, 0.3554, -0.371, -0.858, 0.1597, -0.9088, -0.3855, 3.145e-08, -0.9088, -0.4172, 0.3554, -0.371, -0.858, 0.6566, -0.371, -0.6566, 0.295, -0.9088, -0.295, 0.1597, -0.9088, -0.3855, 0.6566, -0.371, -0.6566, 0.858, -0.371, -0.3554, 0.3855, -0.9088, -0.1597, 0.295, -0.9088, -0.295, 0.858, -0.371, -0.3554, 0.9286, -0.371, -2.081e-06, 0.4172, -0.9088, -2.193e-06, 0.3855, -0.9088, -0.1597, 0.9286, -0.371, -2.081e-06, 0.858, -0.371, 0.3554, 0.3855, -0.9088, 0.1597, 0.4172, -0.9088, -2.193e-06, 0.858, -0.371, 0.3554, 0.6566, -0.371, 0.6566, 0.295, -0.9088, 0.295, 0.3855, -0.9088, 0.1597, 0.6566, -0.371, 0.6566, 0.3554, -0.371, 0.858, 0.1597, -0.9088, 0.3855, 0.295, -0.9088, 0.295, 0.3554, -0.371, 0.858, -6.446e-07, -0.371, 0.9286, -2.332e-07, -0.9088, 0.4172, 0.1597, -0.9088, 0.3855, -2.332e-07, -0.9088, 0.4172, -0.1597, -0.9088, 0.3855, -0.295, -0.9088, 0.295, -0.3855, -0.9088, 0.1597, -0.4172, -0.9088, 1.4e-06, -0.3855, -0.9088, -0.1597, -0.295, -0.9088, -0.295, -0.1597, -0.9088, -0.3855, 3.145e-08, -0.9088, -0.4172, 0.1597, -0.9088, -0.3855, 0.295, -0.9088, -0.295, 0.3855, -0.9088, -0.1597, 0.4172, -0.9088, -2.193e-06, 0.3855, -0.9088, 0.1597, 0.295, -0.9088, 0.295, 0.1597, -0.9088, 0.3855])] * 3)])
me_cylinder_002 = bpy.data.meshes.new('Cylinder.002')
me_cylinder_002.from_pydata([(-0.05918, -1.07, 0.2118), (-0.1402, -1.07, 0.1957), (-0.209, -1.07, 0.1498), (-0.2549, -1.07, 0.08106), (-0.271, -1.07, -1.114e-07), (-0.2549, -1.07, -0.08106), (-0.209, -1.07, -0.1498), (-0.1402, -1.07, -0.1957), (-0.05918, -1.07, -0.2118), (0.02188, -1.07, -0.1957), (0.0906, -1.07, -0.1498), (0.1365, -1.07, -0.08106), (0.1526, -1.07, 8.448e-09), (0.1365, -1.07, 0.08106), (0.0906, -1.07, 0.1498), (0.02188, -1.07, 0.1957), (-0.05918, -1.63, 0.1149), (-0.05918, -1.569, 0.1806), (-0.1031, -1.63, 0.1061), (-0.1283, -1.569, 0.1668), (-0.1404, -1.63, 0.08121), (-0.1869, -1.569, 0.1277), (-0.1653, -1.63, 0.04395), (-0.226, -1.569, 0.0691), (-0.174, -1.63, -1.604e-07), (-0.2398, -1.569, -1.738e-07), (-0.1653, -1.63, -0.04395), (-0.226, -1.569, -0.0691), (-0.1404, -1.63, -0.08121), (-0.1869, -1.569, -0.1277), (-0.1031, -1.63, -0.1061), (-0.1283, -1.569, -0.1668), (-0.05918, -1.63, -0.1149), (-0.05918, -1.569, -0.1806), (-0.01523, -1.63, -0.1061), (0.009922, -1.569, -0.1668), (0.02203, -1.63, -0.08121), (0.0685, -1.569, -0.1277), (0.04693, -1.63, -0.04395), (0.1076, -1.569, -0.0691), (0.05567, -1.63, -1.073e-07), (0.1214, -1.569, -7.164e-08), (0.04693, -1.63, 0.04395), (0.1076, -1.569, 0.0691), (0.02203, -1.63, 0.08121), (0.0685, -1.569, 0.1277), (-0.01523, -1.63, 0.1061), (0.009922, -1.569, 0.1668)], [], [(47, 15, 0, 17), (21, 2, 3, 23), (23, 3, 4, 25), (25, 4, 5, 27), (27, 5, 6, 29), (29, 6, 7, 31), (31, 7, 8, 33), (33, 8, 9, 35), (35, 9, 10, 37), (37, 10, 11, 39), (39, 11, 12, 41), (41, 12, 13, 43), (43, 13, 14, 45), (45, 14, 15, 47), (19, 1, 2, 21), (17, 0, 1, 19), (17, 19, 18, 16), (19, 21, 20, 18), (21, 23, 22, 20), (23, 25, 24, 22), (25, 27, 26, 24), (27, 29, 28, 26), (29, 31, 30, 28), (31, 33, 32, 30), (33, 35, 34, 32), (35, 37, 36, 34), (37, 39, 38, 36), (39, 41, 40, 38), (41, 43, 42, 40), (43, 45, 44, 42), (45, 47, 46, 44), (47, 17, 16, 46), (16, 18, 20, 22, 24, 26, 28, 30, 32, 34, 36, 38, 40, 42, 44, 46)])
me_cylinder_002.polygons.foreach_set('use_smooth', [True] * 33)
_k = set([(0, 17), (1, 19), (2, 21), (3, 23), (4, 25), (12, 41), (13, 43), (14, 45), (15, 47), (16, 17), (16, 18), (16, 46), (17, 19), (17, 47), (18, 19), (18, 20), (19, 21), (20, 21), (21, 23), (23, 25), (41, 43), (43, 45), (44, 45), (44, 46), (45, 47), (46, 47)])
me_cylinder_002.attributes.new('sharp_edge', 'BOOLEAN', 'EDGE').data.foreach_set('value', [ (min(e.vertices), max(e.vertices)) in _k for e in me_cylinder_002.edges])
me_cylinder_002.materials.append(mat_handheld)
me_cylinder_002.use_remesh_preserve_volume = False
me_cylinder_002.use_remesh_preserve_attributes = False
me_cylinder_002.use_mirror_vertex_groups = False
me_cylinder_002.update()
me_cylinder_002.normals_split_custom_set([tuple(v) for v in zip(*[iter([0.1947, -0.06137, 0.9789, 0.1947, -0.06137, 0.9789, 0.1947, -0.06137, 0.9789, 0.1947, -0.06137, 0.9789, -0.8299, -0.06137, 0.5545, -0.8299, -0.06137, 0.5545, -0.8299, -0.06137, 0.5545, -0.8299, -0.06137, 0.5545, -0.9789, -0.06137, 0.1947, -0.9789, -0.06137, 0.1947, -0.9789, -0.06137, 0.1947, -0.9789, -0.06137, 0.1947, -0.9108, -0.4128, -1.207e-06, -0.998, -0.06257, -3.396e-06, -0.9221, -0.06257, -0.3819, -0.8415, -0.4127, -0.3486, -0.8415, -0.4127, -0.3486, -0.9221, -0.06257, -0.3819, -0.7057, -0.06257, -0.7057, -0.6441, -0.4127, -0.6441, -0.6441, -0.4127, -0.6441, -0.7057, -0.06257, -0.7057, -0.3819, -0.06257, -0.9221, -0.3486, -0.4127, -0.8415, -0.3486, -0.4127, -0.8415, -0.3819, -0.06257, -0.9221, -6.823e-08, -0.06257, -0.998, -3.247e-08, -0.4127, -0.9108, -3.247e-08, -0.4127, -0.9108, -6.823e-08, -0.06257, -0.998, 0.3819, -0.06257, -0.9221, 0.3486, -0.4127, -0.8415, 0.3486, -0.4127, -0.8415, 0.3819, -0.06257, -0.9221, 0.7057, -0.06257, -0.7057, 0.6441, -0.4127, -0.6441, 0.6441, -0.4127, -0.6441, 0.7057, -0.06257, -0.7057, 0.9221, -0.06257, -0.3819, 0.8415, -0.4127, -0.3486, 0.8415, -0.4127, -0.3486, 0.9221, -0.06257, -0.3819, 0.998, -0.06257, -1.967e-06, 0.9108, -0.4128, 3.567e-06, 0.9789, -0.06137, 0.1947, 0.9789, -0.06137, 0.1947, 0.9789, -0.06137, 0.1947, 0.9789, -0.06137, 0.1947, 0.8299, -0.06137, 0.5545, 0.8299, -0.06137, 0.5545, 0.8299, -0.06137, 0.5545, 0.8299, -0.06137, 0.5545, 0.5545, -0.06137, 0.8299, 0.5545, -0.06137, 0.8299, 0.5545, -0.06137, 0.8299, 0.5545, -0.06137, 0.8299, -0.5545, -0.06137, 0.8299, -0.5545, -0.06137, 0.8299, -0.5545, -0.06137, 0.8299, -0.5545, -0.06137, 0.8299, -0.1947, -0.06137, 0.9789, -0.1947, -0.06137, 0.9789, -0.1947, -0.06137, 0.9789, -0.1947, -0.06137, 0.9789, -0.1336, -0.7285, 0.6719, -0.1336, -0.7285, 0.6719, -0.1336, -0.7285, 0.6719, -0.1336, -0.7285, 0.6719, -0.3806, -0.7285, 0.5696, -0.3806, -0.7285, 0.5696, -0.3806, -0.7285, 0.5696, -0.3806, -0.7285, 0.5696, -0.6441, -0.4127, 0.6441, -0.8415, -0.4127, 0.3485, -0.3715, -0.9156, 0.1539, -0.2843, -0.9156, 0.2843, -0.8415, -0.4127, 0.3485, -0.9108, -0.4128, -1.207e-06, -0.4021, -0.9156, -4.576e-07, -0.3715, -0.9156, 0.1539, -0.9108, -0.4128, -1.207e-06, -0.8415, -0.4127, -0.3486, -0.3715, -0.9156, -0.1539, -0.4021, -0.9156, -4.576e-07, -0.8415, -0.4127, -0.3486, -0.6441, -0.4127, -0.6441, -0.2843, -0.9156, -0.2843, -0.3715, -0.9156, -0.1539, -0.6441, -0.4127, -0.6441, -0.3486, -0.4127, -0.8415, -0.1539, -0.9156, -0.3715, -0.2843, -0.9156, -0.2843, -0.3486, -0.4127, -0.8415, -3.247e-08, -0.4127, -0.9108, -1.82e-08, -0.9156, -0.4021, -0.1539, -0.9156, -0.3715, -3.247e-08, -0.4127, -0.9108, 0.3486, -0.4127, -0.8415, 0.1539, -0.9156, -0.3715, -1.82e-08, -0.9156, -0.4021, 0.3486, -0.4127, -0.8415, 0.6441, -0.4127, -0.6441, 0.2843, -0.9156, -0.2843, 0.1539, -0.9156, -0.3715, 0.6441, -0.4127, -0.6441, 0.8415, -0.4127, -0.3486, 0.3715, -0.9156, -0.1539, 0.2843, -0.9156, -0.2843, 0.8415, -0.4127, -0.3486, 0.9108, -0.4128, 3.567e-06, 0.4021, -0.9156, -7.281e-08, 0.3715, -0.9156, -0.1539, 0.9108, -0.4128, 3.567e-06, 0.8415, -0.4127, 0.3486, 0.3715, -0.9156, 0.1539, 0.4021, -0.9156, -7.281e-08, 0.8415, -0.4127, 0.3486, 0.6441, -0.4127, 0.6441, 0.2843, -0.9156, 0.2843, 0.3715, -0.9156, 0.1539, 0.3806, -0.7285, 0.5696, 0.3806, -0.7285, 0.5696, 0.3806, -0.7285, 0.5696, 0.3806, -0.7285, 0.5696, 0.1336, -0.7285, 0.6719, 0.1336, -0.7285, 0.6719, 0.1336, -0.7285, 0.6719, 0.1336, -0.7285, 0.6719, 1.507e-05, -0.9156, 0.4021, -0.1538, -0.9156, 0.3715, -0.2843, -0.9156, 0.2843, -0.3715, -0.9156, 0.1539, -0.4021, -0.9156, -4.576e-07, -0.3715, -0.9156, -0.1539, -0.2843, -0.9156, -0.2843, -0.1539, -0.9156, -0.3715, -1.82e-08, -0.9156, -0.4021, 0.1539, -0.9156, -0.3715, 0.2843, -0.9156, -0.2843, 0.3715, -0.9156, -0.1539, 0.4021, -0.9156, -7.281e-08, 0.3715, -0.9156, 0.1539, 0.2843, -0.9156, 0.2843, 0.1538, -0.9156, 0.3715])] * 3)])
me_cylinder_003 = bpy.data.meshes.new('Cylinder.003')
me_cylinder_003.from_pydata([(-0.5483, -1.072, 0.2292), (-0.636, -1.072, 0.2117), (-0.7104, -1.072, 0.1621), (-0.7601, -1.072, 0.0877), (-0.7775, -1.072, -2.139e-07), (-0.7601, -1.072, -0.0877), (-0.7104, -1.072, -0.1621), (-0.636, -1.072, -0.2117), (-0.5483, -1.072, -0.2292), (-0.4606, -1.072, -0.2117), (-0.3863, -1.072, -0.1621), (-0.3366, -1.072, -0.0877), (-0.3192, -1.072, -8.424e-08), (-0.3366, -1.072, 0.0877), (-0.3863, -1.072, 0.1621), (-0.4606, -1.072, 0.2117), (-0.5483, -1.356, 0.1336), (-0.5483, -1.314, 0.1844), (-0.5995, -1.356, 0.1234), (-0.6189, -1.314, 0.1703), (-0.6428, -1.356, 0.09448), (-0.6787, -1.314, 0.1304), (-0.6718, -1.356, 0.05113), (-0.7187, -1.314, 0.07055), (-0.682, -1.356, -2.932e-07), (-0.7327, -1.314, -2.626e-07), (-0.6718, -1.356, -0.05113), (-0.7187, -1.314, -0.07055), (-0.6428, -1.356, -0.09448), (-0.6787, -1.314, -0.1304), (-0.5995, -1.356, -0.1234), (-0.6189, -1.314, -0.1703), (-0.5483, -1.356, -0.1336), (-0.5483, -1.314, -0.1844), (-0.4972, -1.356, -0.1234), (-0.4778, -1.314, -0.1703), (-0.4539, -1.356, -0.09448), (-0.418, -1.314, -0.1304), (-0.4249, -1.356, -0.05113), (-0.378, -1.314, -0.07055), (-0.4147, -1.356, -1.863e-07), (-0.364, -1.314, -1.583e-07), (-0.4249, -1.356, 0.05113), (-0.378, -1.314, 0.07055), (-0.4539, -1.356, 0.09448), (-0.418, -1.314, 0.1304), (-0.4972, -1.356, 0.1234), (-0.4778, -1.314, 0.1703)], [], [(47, 15, 0, 17), (21, 2, 3, 23), (23, 3, 4, 25), (25, 4, 5, 27), (27, 5, 6, 29), (29, 6, 7, 31), (31, 7, 8, 33), (33, 8, 9, 35), (35, 9, 10, 37), (37, 10, 11, 39), (39, 11, 12, 41), (41, 12, 13, 43), (43, 13, 14, 45), (45, 14, 15, 47), (1, 0, 15, 14, 13, 12, 11, 10, 9, 8, 7, 6, 5, 4, 3, 2), (19, 1, 2, 21), (17, 0, 1, 19), (17, 19, 18, 16), (19, 21, 20, 18), (21, 23, 22, 20), (23, 25, 24, 22), (25, 27, 26, 24), (27, 29, 28, 26), (29, 31, 30, 28), (31, 33, 32, 30), (33, 35, 34, 32), (35, 37, 36, 34), (37, 39, 38, 36), (39, 41, 40, 38), (41, 43, 42, 40), (43, 45, 44, 42), (45, 47, 46, 44), (47, 17, 16, 46), (16, 18, 20, 22, 24, 26, 28, 30, 32, 34, 36, 38, 40, 42, 44, 46)])
me_cylinder_003.polygons.foreach_set('use_smooth', [True] * 34)
me_cylinder_003.materials.append(mat_handheld)
me_cylinder_003.use_remesh_preserve_volume = False
me_cylinder_003.use_remesh_preserve_attributes = False
me_cylinder_003.use_mirror_vertex_groups = False
me_cylinder_003.update()
me_cylinder_003.normals_split_custom_set([tuple(v) for v in zip(*[iter([0.3333, -0.4912, 0.8048, 0.3073, 0.5961, 0.7418, -3.634e-07, 0.5961, 0.8029, -2.923e-08, -0.4912, 0.8711, -0.6159, -0.4912, 0.6159, -0.5678, 0.5961, 0.5678, -0.7418, 0.5961, 0.3073, -0.8048, -0.4912, 0.3333, -0.8048, -0.4912, 0.3333, -0.7418, 0.5961, 0.3073, -0.8029, 0.5961, -3.553e-07, -0.8711, -0.4912, -1.098e-06, -0.8711, -0.4912, -1.098e-06, -0.8029, 0.5961, -3.553e-07, -0.7418, 0.5961, -0.3073, -0.8048, -0.4912, -0.3333, -0.8048, -0.4912, -0.3333, -0.7418, 0.5961, -0.3073, -0.5678, 0.5961, -0.5678, -0.6159, -0.4912, -0.6159, -0.6159, -0.4912, -0.6159, -0.5678, 0.5961, -0.5678, -0.3073, 0.5961, -0.7418, -0.3333, -0.4912, -0.8048, -0.3333, -0.4912, -0.8048, -0.3073, 0.5961, -0.7418, -1.858e-07, 0.5961, -0.8029, 2.126e-07, -0.4912, -0.8711, 2.126e-07, -0.4912, -0.8711, -1.858e-07, 0.5961, -0.8029, 0.3073, 0.5961, -0.7418, 0.3333, -0.4912, -0.8048, 0.3333, -0.4912, -0.8048, 0.3073, 0.5961, -0.7418, 0.5678, 0.5961, -0.5678, 0.6159, -0.4912, -0.6159, 0.6159, -0.4912, -0.6159, 0.5678, 0.5961, -0.5678, 0.7418, 0.5961, -0.3073, 0.8048, -0.4912, -0.3333, 0.8048, -0.4912, -0.3333, 0.7418, 0.5961, -0.3073, 0.8029, 0.5961, 1.615e-07, 0.8711, -0.4912, 2.126e-07, 0.8711, -0.4912, 2.126e-07, 0.8029, 0.5961, 1.615e-07, 0.7418, 0.5961, 0.3073, 0.8048, -0.4912, 0.3333, 0.8048, -0.4912, 0.3333, 0.7418, 0.5961, 0.3073, 0.5678, 0.5961, 0.5678, 0.6159, -0.4912, 0.6159, 0.6159, -0.4912, 0.6159, 0.5678, 0.5961, 0.5678, 0.3073, 0.5961, 0.7418, 0.3333, -0.4912, 0.8048, -0.3073, 0.5961, 0.7418, -3.634e-07, 0.5961, 0.8029, 0.3073, 0.5961, 0.7418, 0.5678, 0.5961, 0.5678, 0.7418, 0.5961, 0.3073, 0.8029, 0.5961, 1.615e-07, 0.7418, 0.5961, -0.3073, 0.5678, 0.5961, -0.5678, 0.3073, 0.5961, -0.7418, -1.858e-07, 0.5961, -0.8029, -0.3073, 0.5961, -0.7418, -0.5678, 0.5961, -0.5678, -0.7418, 0.5961, -0.3073, -0.8029, 0.5961, -3.553e-07, -0.7418, 0.5961, 0.3073, -0.5678, 0.5961, 0.5678, -0.3333, -0.4912, 0.8048, -0.3073, 0.5961, 0.7418, -0.5678, 0.5961, 0.5678, -0.6159, -0.4912, 0.6159, -2.923e-08, -0.4912, 0.8711, -3.634e-07, 0.5961, 0.8029, -0.3073, 0.5961, 0.7418, -0.3333, -0.4912, 0.8048, -2.923e-08, -0.4912, 0.8711, -0.3333, -0.4912, 0.8048, -0.1425, -0.928, 0.3441, 2.769e-07, -0.928, 0.3725, -0.3333, -0.4912, 0.8048, -0.6159, -0.4912, 0.6159, -0.2634, -0.928, 0.2634, -0.1425, -0.928, 0.3441, -0.6159, -0.4912, 0.6159, -0.8048, -0.4912, 0.3333, -0.3441, -0.928, 0.1425, -0.2634, -0.928, 0.2634, -0.8048, -0.4912, 0.3333, -0.8711, -0.4912, -1.098e-06, -0.3725, -0.928, -1.114e-06, -0.3441, -0.928, 0.1425, -0.8711, -0.4912, -1.098e-06, -0.8048, -0.4912, -0.3333, -0.3441, -0.928, -0.1425, -0.3725, -0.928, -1.114e-06, -0.8048, -0.4912, -0.3333, -0.6159, -0.4912, -0.6159, -0.2634, -0.928, -0.2634, -0.3441, -0.928, -0.1425, -0.6159, -0.4912, -0.6159, -0.3333, -0.4912, -0.8048, -0.1425, -0.928, -0.3441, -0.2634, -0.928, -0.2634, -0.3333, -0.4912, -0.8048, 2.126e-07, -0.4912, -0.8711, 4.293e-07, -0.928, -0.3725, -0.1425, -0.928, -0.3441, 2.126e-07, -0.4912, -0.8711, 0.3333, -0.4912, -0.8048, 0.1425, -0.928, -0.3441, 4.293e-07, -0.928, -0.3725, 0.3333, -0.4912, -0.8048, 0.6159, -0.4912, -0.6159, 0.2634, -0.928, -0.2634, 0.1425, -0.928, -0.3441, 0.6159, -0.4912, -0.6159, 0.8048, -0.4912, -0.3333, 0.3441, -0.928, -0.1425, 0.2634, -0.928, -0.2634, 0.8048, -0.4912, -0.3333, 0.8711, -0.4912, 2.126e-07, 0.3725, -0.928, 1.575e-07, 0.3441, -0.928, -0.1425, 0.8711, -0.4912, 2.126e-07, 0.8048, -0.4912, 0.3333, 0.3441, -0.928, 0.1425, 0.3725, -0.928, 1.575e-07, 0.8048, -0.4912, 0.3333, 0.6159, -0.4912, 0.6159, 0.2634, -0.928, 0.2634, 0.3441, -0.928, 0.1425, 0.6159, -0.4912, 0.6159, 0.3333, -0.4912, 0.8048, 0.1425, -0.928, 0.3441, 0.2634, -0.928, 0.2634, 0.3333, -0.4912, 0.8048, -2.923e-08, -0.4912, 0.8711, 2.769e-07, -0.928, 0.3725, 0.1425, -0.928, 0.3441, 2.769e-07, -0.928, 0.3725, -0.1425, -0.928, 0.3441, -0.2634, -0.928, 0.2634, -0.3441, -0.928, 0.1425, -0.3725, -0.928, -1.114e-06, -0.3441, -0.928, -0.1425, -0.2634, -0.928, -0.2634, -0.1425, -0.928, -0.3441, 4.293e-07, -0.928, -0.3725, 0.1425, -0.928, -0.3441, 0.2634, -0.928, -0.2634, 0.3441, -0.928, -0.1425, 0.3725, -0.928, 1.575e-07, 0.3441, -0.928, 0.1425, 0.2634, -0.928, 0.2634, 0.1425, -0.928, 0.3441])] * 3)])

# ---- objects
ob_radiobody = bpy.data.objects.new('RadioBody', me_cube)
ob_antenna = bpy.data.objects.new('Antenna', me_cylinder_001)
ob_knob = bpy.data.objects.new('knob', me_cylinder_002)
ob_knob_001 = bpy.data.objects.new('knob.001', me_cylinder_003)

# ---- transforms, parenting, visibility, modifiers, constraints
ob_radiobody.location = (0.003305, -0.003309, -0.003309)
ob_radiobody.scale = (0.03149, 0.03417, 0.03149)
ob_radiobody.color = (0.8, 0.8, 0.8, 1.0)
ob_radiobody.lineart.crease_threshold = 0.0
ob_antenna.location = (0.003305, -0.003309, -0.003309)
ob_antenna.scale = (0.03149, 0.03149, 0.03149)
ob_antenna.color = (0.8, 0.8, 0.8, 1.0)
ob_antenna.lineart.crease_threshold = 0.0
ob_knob.location = (0.003305, -0.003309, -0.003309)
ob_knob.scale = (0.03149, 0.03149, 0.03149)
ob_knob.color = (0.8, 0.8, 0.8, 1.0)
ob_knob.lineart.crease_threshold = 0.0
ob_knob_001.location = (0.003305, -0.003309, -0.003309)
ob_knob_001.scale = (0.03149, 0.03149, 0.03149)
ob_knob_001.color = (0.8, 0.8, 0.8, 1.0)
ob_knob_001.lineart.crease_threshold = 0.0

# ---- collection membership
col_collection_1.objects.link(ob_radiobody)
col_collection_1.objects.link(ob_antenna)
col_collection_1.objects.link(ob_knob)
col_collection_1.objects.link(ob_knob_001)

# ---- scene / render settings (as saved in the file)
scene.frame_start = 1; scene.frame_end = 250; scene.frame_set(0)
scene.render.engine = 'CYCLES'
scene.render.resolution_percentage = 50
scene.render.dither_intensity = 0.0
scene.cycles.use_denoising = False
scene.cycles.samples = 128
scene.cycles.sampling_pattern = 'TABULATED_SOBOL'
scene.cycles.light_sampling_threshold = 0.0
scene.cycles.use_adaptive_sampling = False
scene.cycles.use_light_tree = False
scene.cycles.blur_glossy = 0.0
scene.cycles.sample_clamp_indirect = 0.0
scene.view_settings.view_transform = 'Standard'
bpy.context.view_layer.update()

# ---- added for rendering (the .blend has no active camera and no usable light): camera, sun
cam_auto = bpy.data.cameras.new('AutoCamera')
cam_auto.lens = 50.0
cam_auto.sensor_width = 36.0
cam_auto.clip_end = 1000.0
ob_auto_camera = bpy.data.objects.new('AutoCamera', cam_auto)
scene.collection.objects.link(ob_auto_camera)
ob_auto_camera.location = (0.281413, -0.369783, 0.218349)
ob_auto_camera.rotation_euler = (1.09748, -7.21219e-08, 0.694738)
scene.camera = ob_auto_camera
light_auto_sun = bpy.data.lights.new('AutoSun', 'SUN')
light_auto_sun.energy = 3.0
light_auto_sun.angle = 0.0523599
ob_auto_sun = bpy.data.objects.new('AutoSun', light_auto_sun)
scene.collection.objects.link(ob_auto_sun)
ob_auto_sun.rotation_euler = (0.872665, 0.174533, 0.523599)
bpy.context.view_layer.update()
